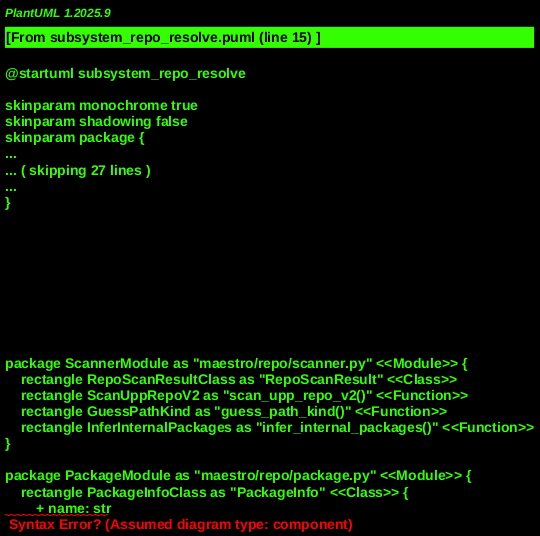

The diagram above was rendered by PlantUML. Its source (embedded in the PNG):
@startuml subsystem_repo_resolve
!include _shared.puml

' Repo Resolve Orchestrator
MODULE(ScannerModule, "maestro/repo/scanner.py") {
    CLASS(RepoScanResultClass, "RepoScanResult")
    FUNCTION(ScanUppRepoV2, "scan_upp_repo_v2()")
    FUNCTION(GuessPathKind, "guess_path_kind()")
    FUNCTION(InferInternalPackages, "infer_internal_packages()")
}

' Core Data Structures
MODULE(PackageModule, "maestro/repo/package.py") {
    CLASS(PackageInfoClass, "PackageInfo") {
        + name: str
        + dir: str
        + build_system: str
        + dependencies: List<str>
        + groups: List<FileGroup>
        + ungrouped_files: List<str>
    }
    CLASS(FileGroupClass, "FileGroup") {
        + name: str
        + files: List<str>
        + readonly: bool
        + auto_generated: bool
    }
}

' U++ Specific Parsers
MODULE(UppParserModule, "maestro/repo/upp_parser.py") {
    CLASS(UppParserClass, "UppParser")
    FUNCTION(ParseUppFile, "parse_upp_file()")
    FUNCTION(ParseUppContent, "parse_upp_content()")
    UppParserClass ..> FileGroupClass : "creates"
}

MODULE(UplusplusVarReaderModule, "maestro/repo/uplusplus_var_reader.py") {
    CLASS(VarFileParserClass, "VarFileParser")
    CLASS(UppAssemblyReaderClass, "UppAssemblyReader")
    FUNCTION(ReadUserAssemblies, "read_user_assemblies()")
}

' Generic Build System Scanners
MODULE(BuildSystemsModule, "maestro/repo/build_systems.py") {
    CLASS(BuildSystemPackageClass, "BuildSystemPackage")
    FUNCTION(DetectBuildSystem, "detect_build_system()")
    FUNCTION(ScanAllBuildSystems, "scan_all_build_systems()")
    FUNCTION(ScanCmakePackages, "scan_cmake_packages()")
    FUNCTION(ScanMsvsPackages, "scan_msvs_packages()")
    FUNCTION(ScanMavenPackages, "scan_maven_packages()")
    FUNCTION(ScanGradlePackages, "scan_gradle_packages()")
    ' ... other scan_*_packages
    BuildSystemPackageClass ..> PackageInfoClass : "converted to"
}

' Assembly Detection
MODULE(AssemblyModule, "maestro/repo/assembly.py") {
    CLASS(AssemblyInfoClass, "AssemblyInfo")
    FUNCTION(DetectAssemblies, "detect_assemblies()")
    FUNCTION(ClassifyAssemblyType, "classify_assembly_type()")
    ' ... other detect_*_assembly functions
}

' Convention Inference
MODULE(GroupingModule, "maestro/repo/grouping.py") {
    CLASS(AutoGrouperClass, "AutoGrouper")
    FUNCTION(AutoGroup, "auto_group()")
    AutoGrouperClass ..> FileGroupClass : "creates"
}

' External Systems
ACTOR(FileSystem, "File System")
DATABASE(UserConfigDir, "~/.config/u++/ide/*.var")

' --- Relationships and Call Flow ---

' Main Scan Orchestration
ScanUppRepoV2 --> FileSystem : "Walks directory tree"
ScanUppRepoV2 --> UppParserModule.ParseUppFile : "Parses .upp files"
ScanUppRepoV2 --> BuildSystemsModule.ScanAllBuildSystems : "Scans other build systems"
ScanUppRepoV2 --> UplusplusVarReaderModule.ReadUserAssemblies : "Reads user assemblies"
ScanUppRepoV2 --> AssemblyModule.DetectAssemblies : "Detects assemblies"
ScanUppRepoV2 --> InferInternalPackages : "Infers internal packages"
ScanUppRepoV2 --> RepoScanResultClass : "Populates result"

' Package Information Flow
PackageInfoClass <.. UppParserModule : "populated by"
PackageInfoClass <.. BuildSystemsModule : "converted from BuildSystemPackage"
PackageInfoClass <.. ScannerModule : "collected by"

' Build System Detection & Parsing
ScanAllBuildSystems --> DetectBuildSystem : "First, detects systems"
DetectBuildSystem --> FileSystem : "Checks for signature files"
ScanAllBuildSystems --> ScanCmakePackages : "Invokes specific scanners"
ScanCmakePackages --> FileSystem : "Reads CMakeLists.txt"
ScanMsvsPackages --> FileSystem : "Reads .sln, .vcxproj, .csproj"
ScanMavenPackages --> FileSystem : "Reads pom.xml"
ScanGradlePackages --> FileSystem : "Reads build.gradle, settings.gradle"

' U++ Parsing Details
UppParserClass -[dashed]-> FileSystem : "Reads .upp files"
UppParserClass ..> UppParserClass : "uses _parse_* methods"
UppParserClass --> FileGroupClass : "_process_file_groups creates"
UppParserClass ..> PackageInfoClass : "results in metadata for"

' User Assembly Reading
ReadUserAssemblies --> UppAssemblyReaderClass : "initializes reader"
UppAssemblyReaderClass --> UserConfigDir : "reads .var files from"
UppAssemblyReaderClass --> VarFileParserClass : "parses .var files"

' Assembly Aggregation
DetectAssemblies --> PackageInfoClass : "consumes discovered packages"
DetectAssemblies --> AssemblyInfoClass : "produces AssemblyInfo"
DetectAssemblies ..> ClassifyAssemblyType : "uses classification logic"
ClassifyAssemblyType ..> AssemblyModule : "uses detect_*_assembly heuristics"

' Convention Inference / File Grouping
InferInternalPackages --> GroupingModule.AutoGrouperClass : "uses for unknown paths"
AutoGroup --> FileGroupClass : "creates inferred groups"
FileGroupClass <.. PackageInfoClass : "contained within"

' Output Structure
RepoScanResultClass --> AssemblyInfoClass : "contains detected assemblies"
RepoScanResultClass --> PackageInfoClass : "contains detected packages"
RepoScanResultClass --> ScannerModule.UnknownPath : "contains unknown paths"
RepoScanResultClass --> ScannerModule.InternalPackage : "contains inferred internal packages"

@enduml